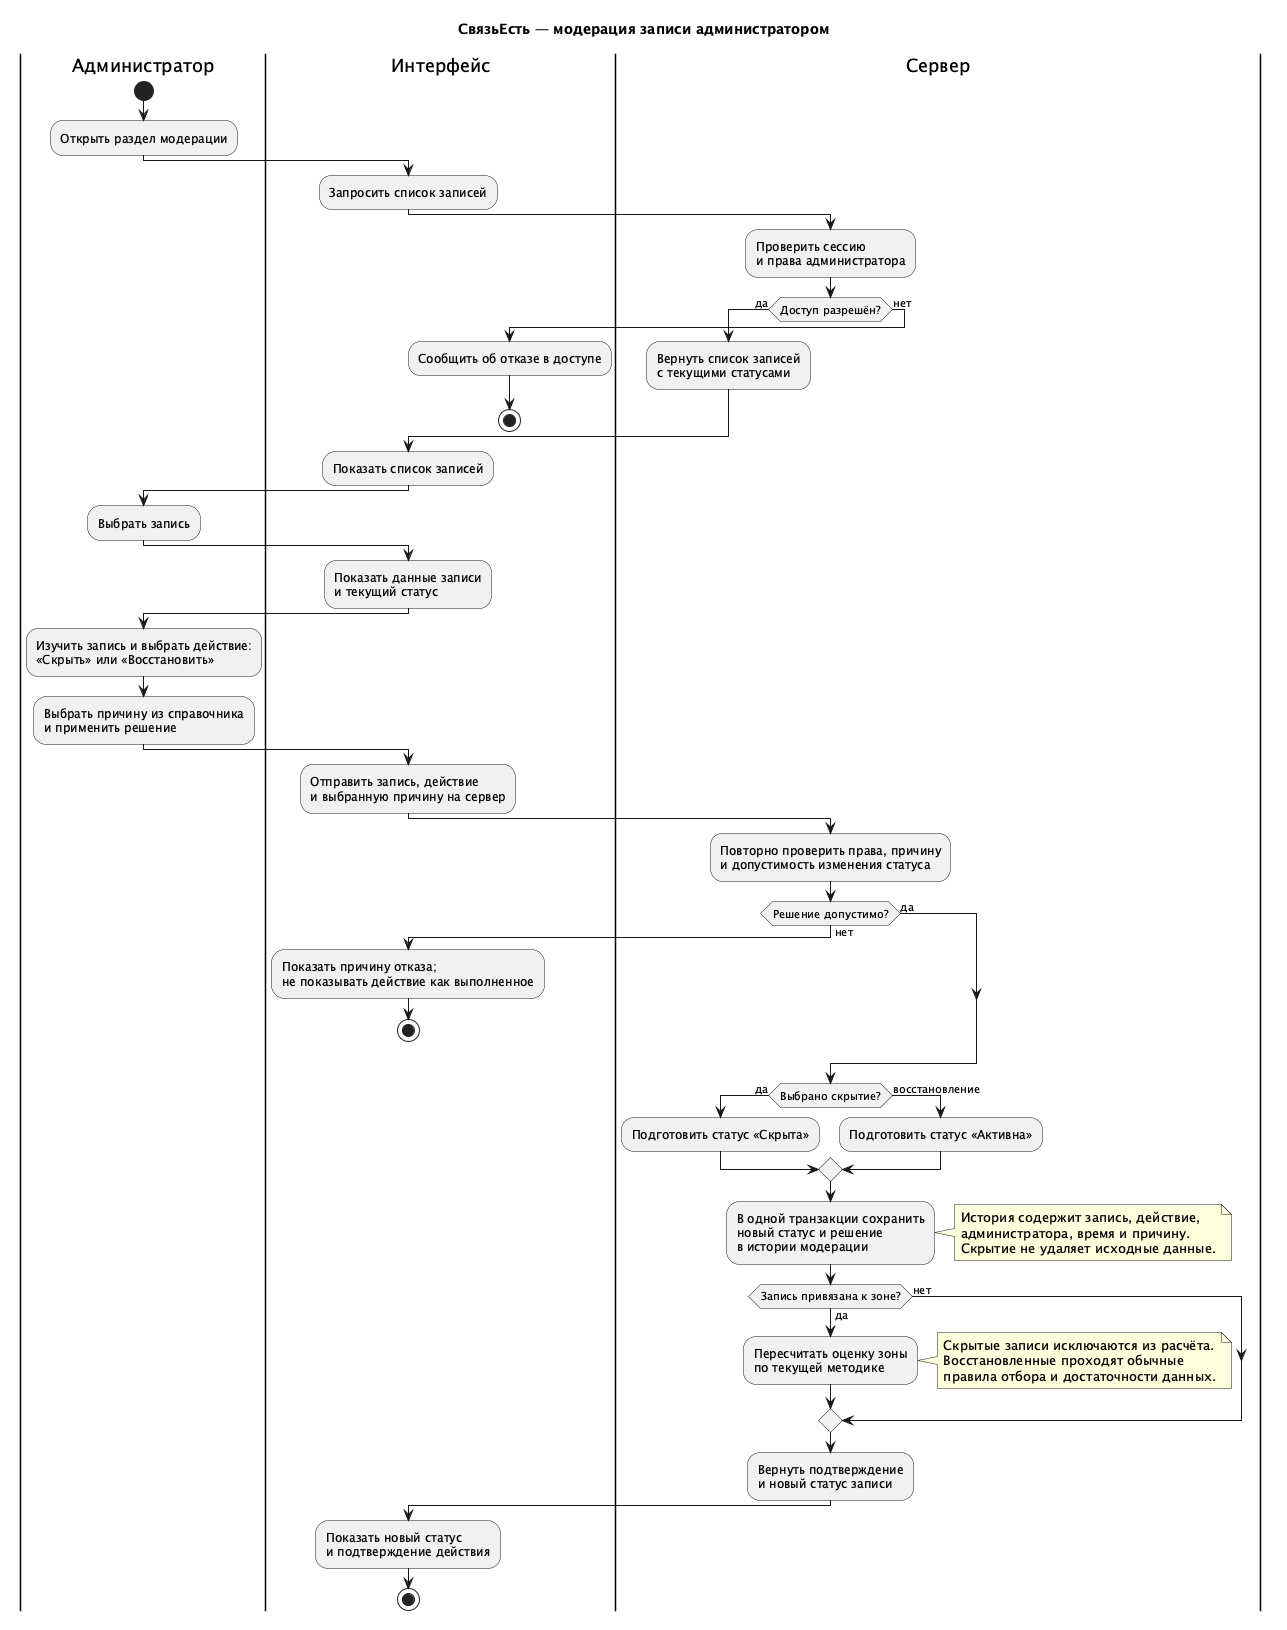

The diagram above was rendered by PlantUML. Its source (embedded in the PNG):
@startuml
title СвязьЕсть — модерация записи администратором
skinparam shadowing false

|Администратор|
start
:Открыть раздел модерации;
|Интерфейс|
:Запросить список записей;
|Сервер|
:Проверить сессию\nи права администратора;
if (Доступ разрешён?) then (да)
  :Вернуть список записей\nс текущими статусами;
else (нет)
  |Интерфейс|
  :Сообщить об отказе в доступе;
  stop
endif
|Интерфейс|
:Показать список записей;
|Администратор|
:Выбрать запись;
|Интерфейс|
:Показать данные записи\nи текущий статус;
|Администратор|
:Изучить запись и выбрать действие:\n«Скрыть» или «Восстановить»;
:Выбрать причину из справочника\nи применить решение;
|Интерфейс|
:Отправить запись, действие\nи выбранную причину на сервер;
|Сервер|
:Повторно проверить права, причину\nи допустимость изменения статуса;
if (Решение допустимо?) then (да)
else (нет)
  |Интерфейс|
  :Показать причину отказа;\nне показывать действие как выполненное;
  stop
endif
|Сервер|
if (Выбрано скрытие?) then (да)
  :Подготовить статус «Скрыта»;
else (восстановление)
  :Подготовить статус «Активна»;
endif
:В одной транзакции сохранить\nновый статус и решение\nв истории модерации;
note right
  История содержит запись, действие,
  администратора, время и причину.
  Скрытие не удаляет исходные данные.
end note
if (Запись привязана к зоне?) then (да)
  :Пересчитать оценку зоны\nпо текущей методике;
  note right
    Скрытые записи исключаются из расчёта.
    Восстановленные проходят обычные
    правила отбора и достаточности данных.
  end note
else (нет)
endif
:Вернуть подтверждение\nи новый статус записи;
|Интерфейс|
:Показать новый статус\nи подтверждение действия;
stop
@enduml